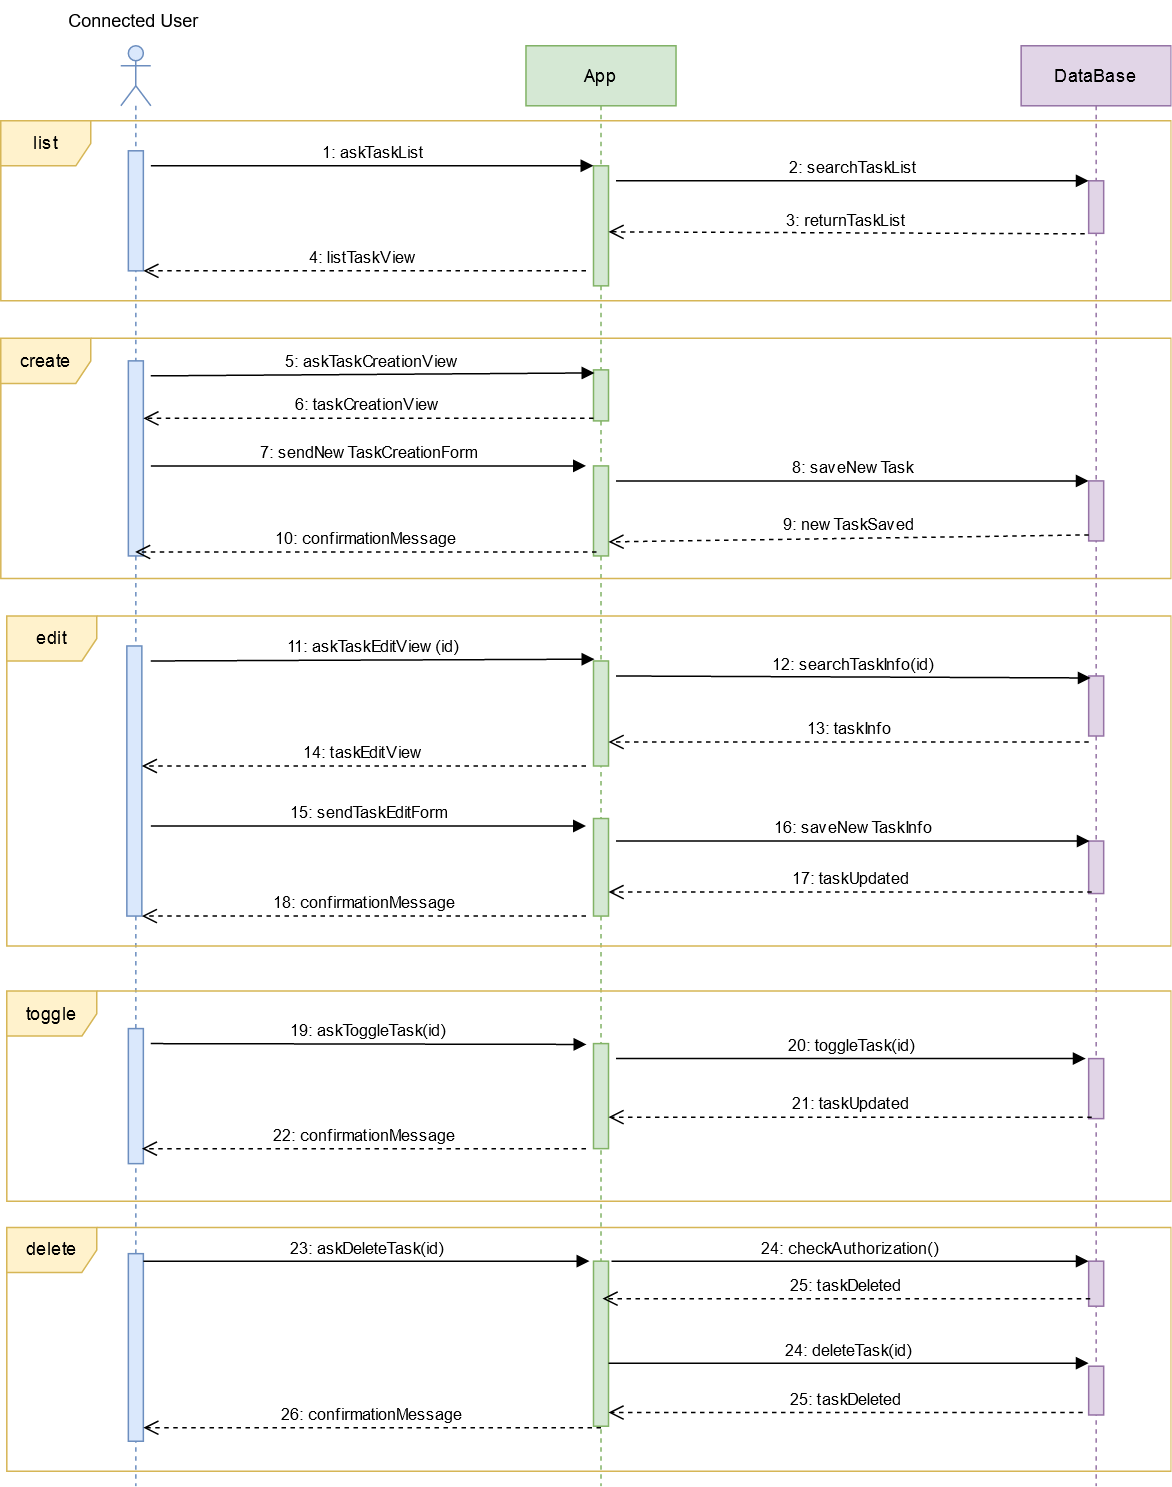

The diagram above was exported from draw.io. Its source (the exported page's mxGraphModel, read from the mxfile embedded in the PNG):
<mxGraphModel dx="1209" dy="616" grid="1" gridSize="10" guides="1" tooltips="1" connect="1" arrows="1" fold="1" page="1" pageScale="1" pageWidth="827" pageHeight="1169" math="0" shadow="0">
  <root>
    <mxCell id="0" />
    <mxCell id="1" parent="0" />
    <mxCell id="ivsPIin6moCtvN9CyHBj-1" value="" style="shape=umlLifeline;participant=umlActor;perimeter=lifelinePerimeter;whiteSpace=wrap;html=1;container=1;collapsible=0;recursiveResize=0;verticalAlign=top;spacingTop=36;outlineConnect=0;fillColor=#dae8fc;strokeColor=#6c8ebf;" parent="1" vertex="1">
      <mxGeometry x="190" y="30" width="20" height="960" as="geometry" />
    </mxCell>
    <mxCell id="ivsPIin6moCtvN9CyHBj-17" value="" style="html=1;points=[];perimeter=orthogonalPerimeter;fillColor=#dae8fc;strokeColor=#6c8ebf;" parent="ivsPIin6moCtvN9CyHBj-1" vertex="1">
      <mxGeometry x="5" y="70" width="10" height="80" as="geometry" />
    </mxCell>
    <mxCell id="ivsPIin6moCtvN9CyHBj-2" value="App" style="shape=umlLifeline;perimeter=lifelinePerimeter;whiteSpace=wrap;html=1;container=1;collapsible=0;recursiveResize=0;outlineConnect=0;fillColor=#d5e8d4;strokeColor=#82b366;" parent="1" vertex="1">
      <mxGeometry x="460" y="30" width="100" height="960" as="geometry" />
    </mxCell>
    <mxCell id="ivsPIin6moCtvN9CyHBj-31" value="" style="html=1;points=[];perimeter=orthogonalPerimeter;fillColor=#d5e8d4;strokeColor=#82b366;" parent="ivsPIin6moCtvN9CyHBj-2" vertex="1">
      <mxGeometry x="45" y="280" width="10" height="60" as="geometry" />
    </mxCell>
    <mxCell id="ivsPIin6moCtvN9CyHBj-34" value="8: saveNewTask" style="html=1;verticalAlign=bottom;endArrow=block;" parent="ivsPIin6moCtvN9CyHBj-2" target="ivsPIin6moCtvN9CyHBj-33" edge="1">
      <mxGeometry width="80" relative="1" as="geometry">
        <mxPoint x="60" y="290" as="sourcePoint" />
        <mxPoint x="140" y="290" as="targetPoint" />
      </mxGeometry>
    </mxCell>
    <mxCell id="ivsPIin6moCtvN9CyHBj-5" value="DataBase" style="shape=umlLifeline;perimeter=lifelinePerimeter;whiteSpace=wrap;html=1;container=1;collapsible=0;recursiveResize=0;outlineConnect=0;fillColor=#e1d5e7;strokeColor=#9673a6;" parent="1" vertex="1">
      <mxGeometry x="790" y="30" width="100" height="960" as="geometry" />
    </mxCell>
    <mxCell id="ivsPIin6moCtvN9CyHBj-33" value="" style="html=1;points=[];perimeter=orthogonalPerimeter;fillColor=#e1d5e7;strokeColor=#9673a6;" parent="ivsPIin6moCtvN9CyHBj-5" vertex="1">
      <mxGeometry x="45" y="290" width="10" height="40" as="geometry" />
    </mxCell>
    <mxCell id="ivsPIin6moCtvN9CyHBj-14" value="Connected User" style="text;align=center;fontStyle=0;verticalAlign=middle;spacingLeft=3;spacingRight=3;strokeColor=none;rotatable=0;points=[[0,0.5],[1,0.5]];portConstraint=eastwest;" parent="1" vertex="1">
      <mxGeometry x="158.75" width="80" height="26" as="geometry" />
    </mxCell>
    <mxCell id="ivsPIin6moCtvN9CyHBj-18" value="list" style="shape=umlFrame;whiteSpace=wrap;html=1;fillColor=#fff2cc;strokeColor=#d6b656;" parent="1" vertex="1">
      <mxGeometry x="110" y="80" width="780" height="120" as="geometry" />
    </mxCell>
    <mxCell id="ivsPIin6moCtvN9CyHBj-19" value="" style="html=1;points=[];perimeter=orthogonalPerimeter;fillColor=#d5e8d4;strokeColor=#82b366;" parent="1" vertex="1">
      <mxGeometry x="505" y="110" width="10" height="80" as="geometry" />
    </mxCell>
    <mxCell id="ivsPIin6moCtvN9CyHBj-20" value="1: askTaskList" style="html=1;verticalAlign=bottom;endArrow=block;" parent="1" target="ivsPIin6moCtvN9CyHBj-19" edge="1">
      <mxGeometry width="80" relative="1" as="geometry">
        <mxPoint x="210" y="110" as="sourcePoint" />
        <mxPoint x="290" y="110" as="targetPoint" />
      </mxGeometry>
    </mxCell>
    <mxCell id="ivsPIin6moCtvN9CyHBj-21" value="" style="html=1;points=[];perimeter=orthogonalPerimeter;fillColor=#e1d5e7;strokeColor=#9673a6;" parent="1" vertex="1">
      <mxGeometry x="835" y="120" width="10" height="35" as="geometry" />
    </mxCell>
    <mxCell id="ivsPIin6moCtvN9CyHBj-22" value="2: searchTaskList" style="html=1;verticalAlign=bottom;endArrow=block;entryX=0;entryY=0;" parent="1" target="ivsPIin6moCtvN9CyHBj-21" edge="1">
      <mxGeometry relative="1" as="geometry">
        <mxPoint x="520" y="120" as="sourcePoint" />
      </mxGeometry>
    </mxCell>
    <mxCell id="ivsPIin6moCtvN9CyHBj-23" value="3: returnTaskList" style="html=1;verticalAlign=bottom;endArrow=open;dashed=1;endSize=8;exitX=-0.267;exitY=1.01;exitDx=0;exitDy=0;exitPerimeter=0;entryX=1;entryY=0.55;entryDx=0;entryDy=0;entryPerimeter=0;" parent="1" source="ivsPIin6moCtvN9CyHBj-21" target="ivsPIin6moCtvN9CyHBj-19" edge="1">
      <mxGeometry relative="1" as="geometry">
        <mxPoint x="765" y="191" as="targetPoint" />
      </mxGeometry>
    </mxCell>
    <mxCell id="ivsPIin6moCtvN9CyHBj-24" value="4: listTaskView" style="html=1;verticalAlign=bottom;endArrow=open;dashed=1;endSize=8;" parent="1" target="ivsPIin6moCtvN9CyHBj-17" edge="1">
      <mxGeometry relative="1" as="geometry">
        <mxPoint x="500" y="180" as="sourcePoint" />
        <mxPoint x="420" y="180" as="targetPoint" />
      </mxGeometry>
    </mxCell>
    <mxCell id="ivsPIin6moCtvN9CyHBj-25" value="create" style="shape=umlFrame;whiteSpace=wrap;html=1;fillColor=#fff2cc;strokeColor=#d6b656;" parent="1" vertex="1">
      <mxGeometry x="110" y="225" width="780" height="160" as="geometry" />
    </mxCell>
    <mxCell id="ivsPIin6moCtvN9CyHBj-26" value="" style="html=1;points=[];perimeter=orthogonalPerimeter;fillColor=#dae8fc;strokeColor=#6c8ebf;" parent="1" vertex="1">
      <mxGeometry x="195" y="240" width="10" height="130" as="geometry" />
    </mxCell>
    <mxCell id="ivsPIin6moCtvN9CyHBj-27" value="" style="html=1;points=[];perimeter=orthogonalPerimeter;fillColor=#d5e8d4;strokeColor=#82b366;" parent="1" vertex="1">
      <mxGeometry x="505" y="246" width="10" height="34" as="geometry" />
    </mxCell>
    <mxCell id="ivsPIin6moCtvN9CyHBj-29" value="6: taskCreationView" style="html=1;verticalAlign=bottom;endArrow=open;dashed=1;endSize=8;exitX=0;exitY=0.95;" parent="1" source="ivsPIin6moCtvN9CyHBj-27" target="ivsPIin6moCtvN9CyHBj-26" edge="1">
      <mxGeometry relative="1" as="geometry">
        <mxPoint x="435" y="316" as="targetPoint" />
      </mxGeometry>
    </mxCell>
    <mxCell id="ivsPIin6moCtvN9CyHBj-30" value="5: askTaskCreationView" style="html=1;verticalAlign=bottom;endArrow=block;entryX=0.067;entryY=0.06;entryDx=0;entryDy=0;entryPerimeter=0;" parent="1" target="ivsPIin6moCtvN9CyHBj-27" edge="1">
      <mxGeometry width="80" relative="1" as="geometry">
        <mxPoint x="210" y="250" as="sourcePoint" />
        <mxPoint x="290" y="250" as="targetPoint" />
      </mxGeometry>
    </mxCell>
    <mxCell id="ivsPIin6moCtvN9CyHBj-32" value="7: sendNewTaskCreationForm" style="html=1;verticalAlign=bottom;endArrow=block;" parent="1" edge="1">
      <mxGeometry width="80" relative="1" as="geometry">
        <mxPoint x="210" y="310" as="sourcePoint" />
        <mxPoint x="500" y="310" as="targetPoint" />
      </mxGeometry>
    </mxCell>
    <mxCell id="ivsPIin6moCtvN9CyHBj-35" value="9: newTaskSaved" style="html=1;verticalAlign=bottom;endArrow=open;dashed=1;endSize=8;entryX=1;entryY=0.844;entryDx=0;entryDy=0;entryPerimeter=0;exitX=0;exitY=0.9;exitDx=0;exitDy=0;exitPerimeter=0;" parent="1" source="ivsPIin6moCtvN9CyHBj-33" target="ivsPIin6moCtvN9CyHBj-31" edge="1">
      <mxGeometry relative="1" as="geometry">
        <mxPoint x="820" y="360" as="sourcePoint" />
        <mxPoint x="740" y="360" as="targetPoint" />
      </mxGeometry>
    </mxCell>
    <mxCell id="ivsPIin6moCtvN9CyHBj-36" value="10: confirmationMessage" style="html=1;verticalAlign=bottom;endArrow=open;dashed=1;endSize=8;exitX=0.2;exitY=0.956;exitDx=0;exitDy=0;exitPerimeter=0;" parent="1" source="ivsPIin6moCtvN9CyHBj-31" target="ivsPIin6moCtvN9CyHBj-1" edge="1">
      <mxGeometry relative="1" as="geometry">
        <mxPoint x="470" y="400" as="sourcePoint" />
        <mxPoint x="390" y="400" as="targetPoint" />
      </mxGeometry>
    </mxCell>
    <mxCell id="ivsPIin6moCtvN9CyHBj-37" value="edit" style="shape=umlFrame;whiteSpace=wrap;html=1;fillColor=#fff2cc;strokeColor=#d6b656;" parent="1" vertex="1">
      <mxGeometry x="114" y="410" width="776" height="220" as="geometry" />
    </mxCell>
    <mxCell id="ivsPIin6moCtvN9CyHBj-38" value="" style="html=1;points=[];perimeter=orthogonalPerimeter;fillColor=#dae8fc;strokeColor=#6c8ebf;" parent="1" vertex="1">
      <mxGeometry x="194" y="430" width="10" height="180" as="geometry" />
    </mxCell>
    <mxCell id="ivsPIin6moCtvN9CyHBj-39" value="" style="html=1;points=[];perimeter=orthogonalPerimeter;fillColor=#d5e8d4;strokeColor=#82b366;" parent="1" vertex="1">
      <mxGeometry x="505" y="440" width="10" height="70" as="geometry" />
    </mxCell>
    <mxCell id="ivsPIin6moCtvN9CyHBj-40" value="11: askTaskEditView(id)" style="html=1;verticalAlign=bottom;endArrow=block;entryX=0.067;entryY=-0.017;entryDx=0;entryDy=0;entryPerimeter=0;" parent="1" target="ivsPIin6moCtvN9CyHBj-39" edge="1">
      <mxGeometry width="80" relative="1" as="geometry">
        <mxPoint x="210" y="440" as="sourcePoint" />
        <mxPoint x="290" y="440" as="targetPoint" />
      </mxGeometry>
    </mxCell>
    <mxCell id="ivsPIin6moCtvN9CyHBj-41" value="" style="html=1;points=[];perimeter=orthogonalPerimeter;fillColor=#e1d5e7;strokeColor=#9673a6;" parent="1" vertex="1">
      <mxGeometry x="835" y="450" width="10" height="40" as="geometry" />
    </mxCell>
    <mxCell id="ivsPIin6moCtvN9CyHBj-42" value="12: searchTaskInfo(id)" style="html=1;verticalAlign=bottom;endArrow=block;entryX=0.133;entryY=0.033;entryDx=0;entryDy=0;entryPerimeter=0;" parent="1" target="ivsPIin6moCtvN9CyHBj-41" edge="1">
      <mxGeometry width="80" relative="1" as="geometry">
        <mxPoint x="520" y="450" as="sourcePoint" />
        <mxPoint x="600" y="450" as="targetPoint" />
      </mxGeometry>
    </mxCell>
    <mxCell id="ivsPIin6moCtvN9CyHBj-43" value="13: taskInfo" style="html=1;verticalAlign=bottom;endArrow=open;dashed=1;endSize=8;exitX=0;exitY=1.1;exitDx=0;exitDy=0;exitPerimeter=0;" parent="1" source="ivsPIin6moCtvN9CyHBj-41" target="ivsPIin6moCtvN9CyHBj-39" edge="1">
      <mxGeometry relative="1" as="geometry">
        <mxPoint x="820" y="490" as="sourcePoint" />
        <mxPoint x="740" y="490" as="targetPoint" />
      </mxGeometry>
    </mxCell>
    <mxCell id="ivsPIin6moCtvN9CyHBj-44" value="14: taskEditView" style="html=1;verticalAlign=bottom;endArrow=open;dashed=1;endSize=8;" parent="1" target="ivsPIin6moCtvN9CyHBj-38" edge="1">
      <mxGeometry relative="1" as="geometry">
        <mxPoint x="500" y="510" as="sourcePoint" />
        <mxPoint x="420" y="510" as="targetPoint" />
      </mxGeometry>
    </mxCell>
    <mxCell id="ivsPIin6moCtvN9CyHBj-45" value="" style="html=1;points=[];perimeter=orthogonalPerimeter;fillColor=#d5e8d4;strokeColor=#82b366;" parent="1" vertex="1">
      <mxGeometry x="505" y="545" width="10" height="65" as="geometry" />
    </mxCell>
    <mxCell id="ivsPIin6moCtvN9CyHBj-46" value="15: sendTaskEditForm" style="html=1;verticalAlign=bottom;endArrow=block;" parent="1" edge="1">
      <mxGeometry width="80" relative="1" as="geometry">
        <mxPoint x="210" y="550" as="sourcePoint" />
        <mxPoint x="500" y="550" as="targetPoint" />
      </mxGeometry>
    </mxCell>
    <mxCell id="ivsPIin6moCtvN9CyHBj-47" value="" style="html=1;points=[];perimeter=orthogonalPerimeter;fillColor=#e1d5e7;strokeColor=#9673a6;" parent="1" vertex="1">
      <mxGeometry x="835" y="560" width="10" height="35" as="geometry" />
    </mxCell>
    <mxCell id="ivsPIin6moCtvN9CyHBj-48" value="16: saveNewTaskInfo" style="html=1;verticalAlign=bottom;endArrow=block;entryX=0.067;entryY=0;entryDx=0;entryDy=0;entryPerimeter=0;" parent="1" target="ivsPIin6moCtvN9CyHBj-47" edge="1">
      <mxGeometry width="80" relative="1" as="geometry">
        <mxPoint x="520" y="560" as="sourcePoint" />
        <mxPoint x="600" y="560" as="targetPoint" />
      </mxGeometry>
    </mxCell>
    <mxCell id="ivsPIin6moCtvN9CyHBj-49" value="17: taskUpdated" style="html=1;verticalAlign=bottom;endArrow=open;dashed=1;endSize=8;exitX=0.2;exitY=0.971;exitDx=0;exitDy=0;exitPerimeter=0;" parent="1" source="ivsPIin6moCtvN9CyHBj-47" target="ivsPIin6moCtvN9CyHBj-45" edge="1">
      <mxGeometry relative="1" as="geometry">
        <mxPoint x="820" y="590" as="sourcePoint" />
        <mxPoint x="740" y="590" as="targetPoint" />
      </mxGeometry>
    </mxCell>
    <mxCell id="ivsPIin6moCtvN9CyHBj-50" value="18: confirmationMessage" style="html=1;verticalAlign=bottom;endArrow=open;dashed=1;endSize=8;" parent="1" target="ivsPIin6moCtvN9CyHBj-38" edge="1">
      <mxGeometry relative="1" as="geometry">
        <mxPoint x="500" y="610" as="sourcePoint" />
        <mxPoint x="420" y="610" as="targetPoint" />
      </mxGeometry>
    </mxCell>
    <mxCell id="ivsPIin6moCtvN9CyHBj-51" value="toggle" style="shape=umlFrame;whiteSpace=wrap;html=1;fillColor=#fff2cc;strokeColor=#d6b656;" parent="1" vertex="1">
      <mxGeometry x="114" y="660" width="776" height="140" as="geometry" />
    </mxCell>
    <mxCell id="ivsPIin6moCtvN9CyHBj-52" value="" style="html=1;points=[];perimeter=orthogonalPerimeter;fillColor=#dae8fc;strokeColor=#6c8ebf;" parent="1" vertex="1">
      <mxGeometry x="195" y="685" width="10" height="90" as="geometry" />
    </mxCell>
    <mxCell id="ivsPIin6moCtvN9CyHBj-53" value="" style="html=1;points=[];perimeter=orthogonalPerimeter;fillColor=#d5e8d4;strokeColor=#82b366;" parent="1" vertex="1">
      <mxGeometry x="505" y="695" width="10" height="70" as="geometry" />
    </mxCell>
    <mxCell id="ivsPIin6moCtvN9CyHBj-54" value="19: askToggleTask(id)" style="html=1;verticalAlign=bottom;endArrow=block;entryX=-0.467;entryY=0.008;entryDx=0;entryDy=0;entryPerimeter=0;" parent="1" target="ivsPIin6moCtvN9CyHBj-53" edge="1">
      <mxGeometry width="80" relative="1" as="geometry">
        <mxPoint x="210" y="695" as="sourcePoint" />
        <mxPoint x="290" y="695" as="targetPoint" />
      </mxGeometry>
    </mxCell>
    <mxCell id="ivsPIin6moCtvN9CyHBj-55" value="" style="html=1;points=[];perimeter=orthogonalPerimeter;fillColor=#e1d5e7;strokeColor=#9673a6;" parent="1" vertex="1">
      <mxGeometry x="835" y="705" width="10" height="40" as="geometry" />
    </mxCell>
    <mxCell id="ivsPIin6moCtvN9CyHBj-56" value="20: toggleTask(id)" style="html=1;verticalAlign=bottom;endArrow=block;entryX=-0.2;entryY=0;entryDx=0;entryDy=0;entryPerimeter=0;" parent="1" target="ivsPIin6moCtvN9CyHBj-55" edge="1">
      <mxGeometry width="80" relative="1" as="geometry">
        <mxPoint x="520" y="705" as="sourcePoint" />
        <mxPoint x="600" y="705" as="targetPoint" />
      </mxGeometry>
    </mxCell>
    <mxCell id="ivsPIin6moCtvN9CyHBj-57" value="21: taskUpdated" style="html=1;verticalAlign=bottom;endArrow=open;dashed=1;endSize=8;exitX=0.2;exitY=0.971;exitDx=0;exitDy=0;exitPerimeter=0;" parent="1" edge="1">
      <mxGeometry relative="1" as="geometry">
        <mxPoint x="837" y="744.0049999999999" as="sourcePoint" />
        <mxPoint x="515" y="744.0049999999999" as="targetPoint" />
      </mxGeometry>
    </mxCell>
    <mxCell id="ivsPIin6moCtvN9CyHBj-59" value="22: confirmationMessage" style="html=1;verticalAlign=bottom;endArrow=open;dashed=1;endSize=8;" parent="1" edge="1">
      <mxGeometry relative="1" as="geometry">
        <mxPoint x="500" y="765" as="sourcePoint" />
        <mxPoint x="204" y="765" as="targetPoint" />
      </mxGeometry>
    </mxCell>
    <mxCell id="ivsPIin6moCtvN9CyHBj-60" value="delete" style="shape=umlFrame;whiteSpace=wrap;html=1;fillColor=#fff2cc;strokeColor=#d6b656;" parent="1" vertex="1">
      <mxGeometry x="114" y="817.5" width="776" height="162.5" as="geometry" />
    </mxCell>
    <mxCell id="ivsPIin6moCtvN9CyHBj-61" value="" style="html=1;points=[];perimeter=orthogonalPerimeter;fillColor=#dae8fc;strokeColor=#6c8ebf;" parent="1" vertex="1">
      <mxGeometry x="195" y="835" width="10" height="125" as="geometry" />
    </mxCell>
    <mxCell id="ivsPIin6moCtvN9CyHBj-62" value="" style="html=1;points=[];perimeter=orthogonalPerimeter;fillColor=#d5e8d4;strokeColor=#82b366;" parent="1" vertex="1">
      <mxGeometry x="505" y="840" width="10" height="110" as="geometry" />
    </mxCell>
    <mxCell id="ivsPIin6moCtvN9CyHBj-63" value="23: askDeleteTask(id)" style="html=1;verticalAlign=bottom;endArrow=block;entryX=-0.267;entryY=0;entryDx=0;entryDy=0;entryPerimeter=0;" parent="1" target="ivsPIin6moCtvN9CyHBj-62" edge="1">
      <mxGeometry width="80" relative="1" as="geometry">
        <mxPoint x="205" y="840" as="sourcePoint" />
        <mxPoint x="285" y="840" as="targetPoint" />
      </mxGeometry>
    </mxCell>
    <mxCell id="ivsPIin6moCtvN9CyHBj-64" value="" style="html=1;points=[];perimeter=orthogonalPerimeter;fillColor=#e1d5e7;strokeColor=#9673a6;" parent="1" vertex="1">
      <mxGeometry x="835" y="910" width="10" height="32.5" as="geometry" />
    </mxCell>
    <mxCell id="ivsPIin6moCtvN9CyHBj-65" value="24: deleteTask(id)" style="html=1;verticalAlign=bottom;endArrow=block;entryX=0;entryY=-0.062;entryDx=0;entryDy=0;entryPerimeter=0;" parent="1" target="ivsPIin6moCtvN9CyHBj-64" edge="1" source="ivsPIin6moCtvN9CyHBj-62">
      <mxGeometry width="80" relative="1" as="geometry">
        <mxPoint x="520" y="850" as="sourcePoint" />
        <mxPoint x="600" y="850" as="targetPoint" />
      </mxGeometry>
    </mxCell>
    <mxCell id="ivsPIin6moCtvN9CyHBj-66" value="25: taskDeleted" style="html=1;verticalAlign=bottom;endArrow=open;dashed=1;endSize=8;exitX=-0.4;exitY=0.95;exitDx=0;exitDy=0;exitPerimeter=0;" parent="1" edge="1" target="ivsPIin6moCtvN9CyHBj-62" source="ivsPIin6moCtvN9CyHBj-64">
      <mxGeometry relative="1" as="geometry">
        <mxPoint x="837" y="889.0049999999999" as="sourcePoint" />
        <mxPoint x="515" y="889.0049999999999" as="targetPoint" />
      </mxGeometry>
    </mxCell>
    <mxCell id="ivsPIin6moCtvN9CyHBj-67" value="26: confirmationMessage" style="html=1;verticalAlign=bottom;endArrow=open;dashed=1;endSize=8;exitX=0.5;exitY=1.009;exitDx=0;exitDy=0;exitPerimeter=0;" parent="1" target="ivsPIin6moCtvN9CyHBj-61" edge="1" source="ivsPIin6moCtvN9CyHBj-62">
      <mxGeometry relative="1" as="geometry">
        <mxPoint x="500" y="910" as="sourcePoint" />
        <mxPoint x="420" y="910" as="targetPoint" />
      </mxGeometry>
    </mxCell>
    <mxCell id="Ch3revP0L8rgqS1HKbMM-1" value="" style="html=1;points=[];perimeter=orthogonalPerimeter;fillColor=#e1d5e7;strokeColor=#9673a6;" vertex="1" parent="1">
      <mxGeometry x="835" y="840" width="10" height="30" as="geometry" />
    </mxCell>
    <mxCell id="Ch3revP0L8rgqS1HKbMM-2" value="24: checkAuthorization()" style="html=1;verticalAlign=bottom;endArrow=block;entryX=-0.2;entryY=0;entryDx=0;entryDy=0;entryPerimeter=0;" edge="1" parent="1">
      <mxGeometry width="80" relative="1" as="geometry">
        <mxPoint x="517" y="840" as="sourcePoint" />
        <mxPoint x="835" y="840" as="targetPoint" />
      </mxGeometry>
    </mxCell>
    <mxCell id="Ch3revP0L8rgqS1HKbMM-3" value="25: taskDeleted" style="html=1;verticalAlign=bottom;endArrow=open;dashed=1;endSize=8;exitX=0.1;exitY=0.833;exitDx=0;exitDy=0;exitPerimeter=0;entryX=0.6;entryY=0.227;entryDx=0;entryDy=0;entryPerimeter=0;" edge="1" parent="1" source="Ch3revP0L8rgqS1HKbMM-1" target="ivsPIin6moCtvN9CyHBj-62">
      <mxGeometry relative="1" as="geometry">
        <mxPoint x="827" y="880" as="sourcePoint" />
        <mxPoint x="511" y="880" as="targetPoint" />
      </mxGeometry>
    </mxCell>
  </root>
</mxGraphModel>